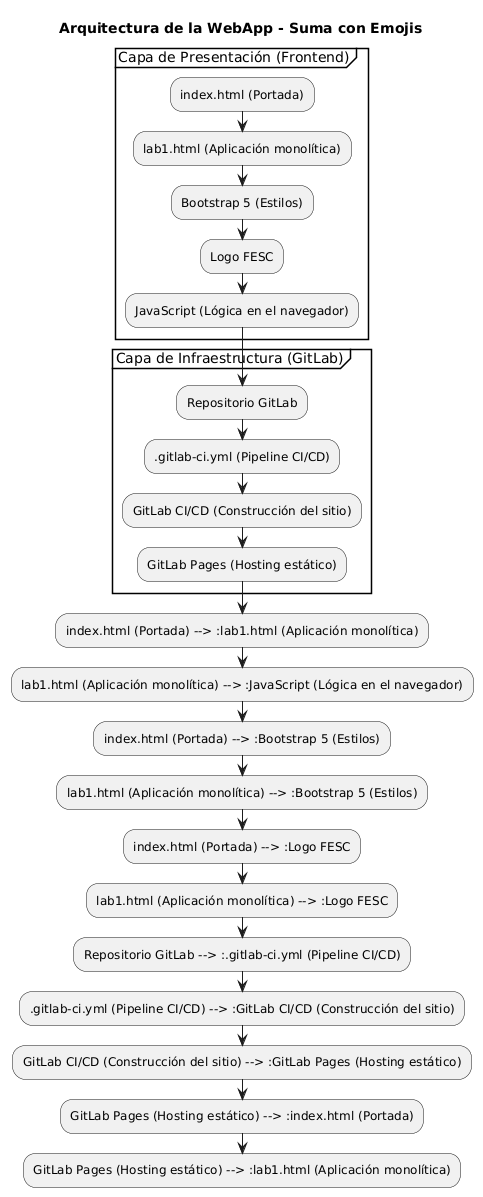

The diagram above was rendered by PlantUML. Its source (embedded in the PNG):
@startuml
title Arquitectura de la WebApp - Suma con Emojis

partition "Capa de Presentación (Frontend)" {
  :index.html (Portada);
  :lab1.html (Aplicación monolítica);
  :Bootstrap 5 (Estilos);
  :Logo FESC;
  :JavaScript (Lógica en el navegador);
}

partition "Capa de Infraestructura (GitLab)" {
  :Repositorio GitLab;
  :.gitlab-ci.yml (Pipeline CI/CD);
  :GitLab CI/CD (Construcción del sitio);
  :GitLab Pages (Hosting estático);
}

' Relaciones entre elementos
:index.html (Portada) --> :lab1.html (Aplicación monolítica);
:lab1.html (Aplicación monolítica) --> :JavaScript (Lógica en el navegador);

:index.html (Portada) --> :Bootstrap 5 (Estilos);
:lab1.html (Aplicación monolítica) --> :Bootstrap 5 (Estilos);

:index.html (Portada) --> :Logo FESC;
:lab1.html (Aplicación monolítica) --> :Logo FESC;

:Repositorio GitLab --> :.gitlab-ci.yml (Pipeline CI/CD);
:.gitlab-ci.yml (Pipeline CI/CD) --> :GitLab CI/CD (Construcción del sitio);
:GitLab CI/CD (Construcción del sitio) --> :GitLab Pages (Hosting estático);

:GitLab Pages (Hosting estático) --> :index.html (Portada);
:GitLab Pages (Hosting estático) --> :lab1.html (Aplicación monolítica);
@enduml